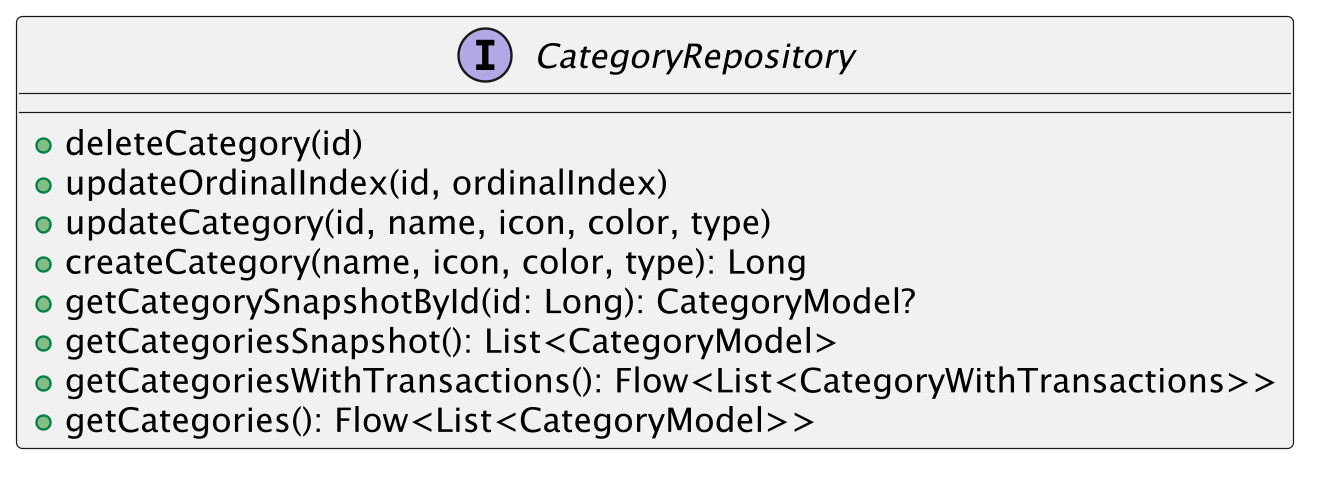

The diagram above was rendered by PlantUML. Its source (embedded in the PNG):
@startuml
interface CategoryRepository {
    +deleteCategory(id)
    +updateOrdinalIndex(id, ordinalIndex)
    +updateCategory(id, name, icon, color, type)
    +createCategory(name, icon, color, type): Long
    +getCategorySnapshotById(id: Long): CategoryModel?
    +getCategoriesSnapshot(): List<CategoryModel>
    +getCategoriesWithTransactions(): Flow<List<CategoryWithTransactions>>
    +getCategories(): Flow<List<CategoryModel>>
}
@enduml